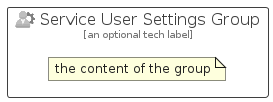

The diagram above was rendered by PlantUML. Its source (embedded in the PNG):
@startuml
' configures the library
!global $INCLUSION_MODE="local"
!global $LIB_BASE_LOCATION="../../.."

' loads the library's bootstrap
!include $LIB_BASE_LOCATION/bootstrap.puml

' loads the package bootstrap
include('azure-19/bootstrap')

' loads the Item which embeds the element ServiceUserSettingsGroup
include('azure-19/Item/Identity/ServiceUserSettings')

' renders the element
ServiceUserSettingsGroup('ServiceUserSettingsGroup', 'Service User Settings Group', 'an optional tech label') {
    note as note
        the content of the group
    end note
}
@enduml